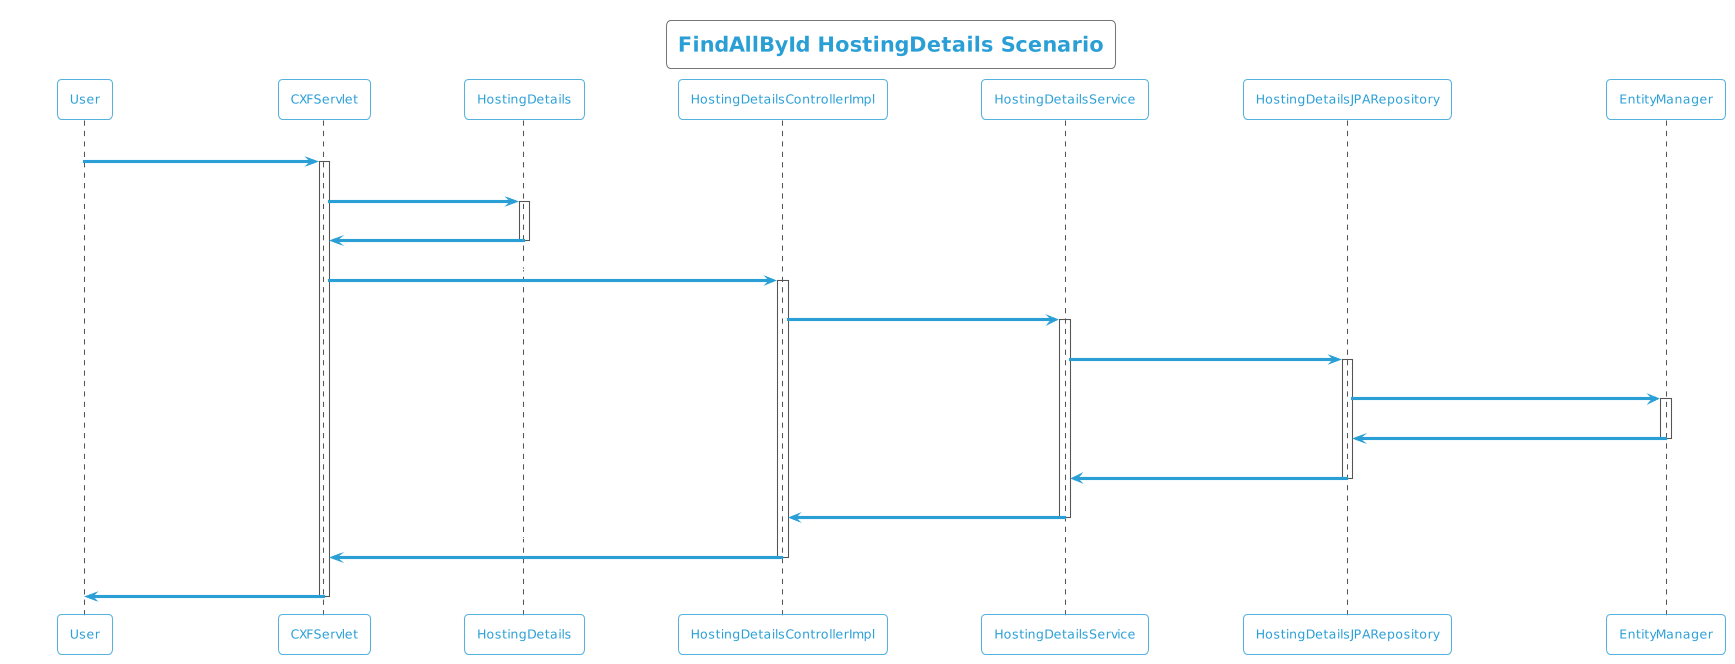

The diagram above was rendered by PlantUML. Its source (embedded in the PNG):
@startuml
!theme cyborg-outline
title FindAllById HostingDetails Scenario
participant User
User -> CXFServlet: GET, HostingDetails
activate CXFServlet
CXFServlet -> HostingDetails: << findAllById >>
activate HostingDetails
HostingDetails -> CXFServlet: << instance >>
deactivate HostingDetails
CXFServlet -> HostingDetailsControllerImpl: findAllById(:List<HostingDetails> id)
activate HostingDetailsControllerImpl
HostingDetailsControllerImpl -> HostingDetailsService: findAllById(:List<HostingDetails> id)
activate HostingDetailsService
HostingDetailsService -> HostingDetailsJPARepository: findAllById(:List<HostingDetails> id)
activate HostingDetailsJPARepository
HostingDetailsJPARepository -> EntityManager: response(:List<HostingDetails>findAllById)
activate EntityManager
EntityManager -> HostingDetailsJPARepository: << persisted List HostingDetails >>
deactivate EntityManager
HostingDetailsJPARepository -> HostingDetailsService: << persisted List HostingDetails >>
deactivate HostingDetailsJPARepository
HostingDetailsService -> HostingDetailsControllerImpl: << persisted List HostingDetails >>
deactivate HostingDetailsService
HostingDetailsControllerImpl -> CXFServlet: << persisted List HostingDetails >>
deactivate HostingDetailsControllerImpl
CXFServlet -> User: marshalled HostingDetails XML
deactivate CXFServlet
@enduml